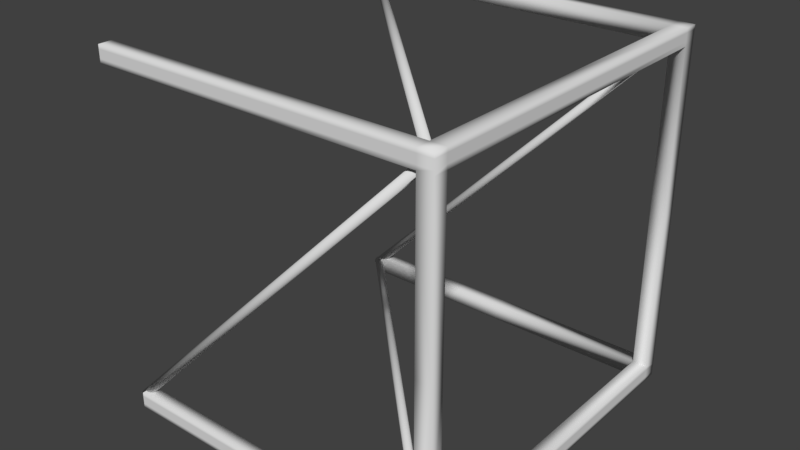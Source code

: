 # Source: Girder.blend  (saved by Blender 2.79.0; exported with 4.5.12 LTS)
import bpy
from mathutils import Matrix  # noqa: F401  (used for matrix-valued properties, if any)

bpy.ops.wm.read_factory_settings(use_empty=True)
scene = bpy.context.scene
scene.name = 'Scene'

# ---- collections
col_collection_1 = bpy.data.collections.new('Collection 1'); scene.collection.children.link(col_collection_1)

# ---- materials (node trees are filled in below, after node groups)
mat_metal = bpy.data.materials.new('Metal')
mat_metal.alpha_threshold = 0.0
mat_metal.use_transparent_shadow = False
mat_metal.diffuse_color = (0.7484, 0.7484, 0.7484, 1.0)
mat_metal.roughness = 0.5
mat_metal.line_color = (0.0, 0.0, 0.0, 1.0)

# ---- material node trees

# ---- world
world_world = bpy.data.worlds.new('World'); scene.world = world_world
world_world.color = (0.05088, 0.05088, 0.05088)
world_world.use_sun_shadow = False
world_world.sun_shadow_jitter_overblur = 0.0
world_world.cycles.sampling_method = 'MANUAL'
world_world.light_settings.ao_factor = 0.16

# ---- meshes
me_cube = bpy.data.meshes.new('Cube')
me_cube.from_pydata([(0.9548, 0.9482, -0.9507), (0.9548, -0.9482, -0.9507), (0.9548, 0.9482, -0.864), (0.9548, -0.9482, -0.864), (0.9548, -5.974e-08, -0.9507), (0.0001951, 0.9482, -0.9507), (0.9548, 0.9482, -0.9073), (0.000195, -0.9482, -0.9507), (0.9548, -0.9482, -0.9073), (0.9548, -5.366e-07, -0.864), (0.0001952, 0.9482, -0.864), (0.0001944, -0.9482, -0.864), (0.0001952, 0.9482, -0.9073), (0.0001947, -0.9482, -0.9073), (0.9548, -2.982e-07, -0.9073), (0.9548, -0.875, -0.9507), (-0.8748, 0.9482, -0.9507), (0.9548, 0.9482, -0.8856), (-0.8748, -0.9482, -0.9507), (0.9548, -0.9482, -0.8856), (0.9548, -0.875, -0.864), (-0.8748, 0.9482, -0.864), (-0.8748, -0.9482, -0.864), (0.9548, 0.875, -0.9507), (0.8752, 0.9482, -0.9507), (0.9548, 0.9482, -0.929), (0.8752, -0.9482, -0.9507), (0.9548, -0.9482, -0.929), (0.9548, 0.875, -0.864), (0.8752, 0.9482, -0.864), (0.8752, -0.9482, -0.864), (-0.8748, 0.9482, -0.9073), (0.8752, 0.9482, -0.9073), (0.0001952, 0.9482, -0.8856), (0.0001952, 0.9482, -0.929), (-0.8748, -0.9482, -0.9073), (0.8752, -0.9482, -0.9073), (0.0001948, -0.9482, -0.929), (0.0001946, -0.9482, -0.8856), (0.9548, -0.875, -0.9073), (0.9548, 0.875, -0.9073), (0.9548, -1.789e-07, -0.929), (0.9548, -4.174e-07, -0.8856), (0.0001946, -0.875, -0.864), (0.000195, 0.875, -0.864), (0.8752, -3.578e-07, -0.864), (0.8752, 2.967e-08, -0.9507), (0.0001951, 0.875, -0.9507), (0.000195, -0.875, -0.9507), (0.8752, -0.875, -0.9507), (0.8752, 0.875, -0.9507), (-0.8748, 0.875, -0.9507), (-0.8748, 0.875, -0.864), (0.8752, 0.875, -0.864), (0.8752, -0.875, -0.864), (0.9548, 0.875, -0.8856), (0.9548, 0.875, -0.929), (0.9548, -0.875, -0.929), (0.8752, -0.9482, -0.8856), (0.8752, -0.9482, -0.929), (-0.8748, -0.9482, -0.929), (0.8752, 0.9482, -0.929), (0.8752, 0.9482, -0.8856), (-0.8748, 0.9482, -0.8856), (-0.8748, 0.9482, -0.929), (-0.8748, -0.9482, -0.8856), (0.9548, -0.875, -0.8856), (-0.8748, -0.875, -0.864), (-0.8748, -0.875, -0.9507), (0.9548, 0.9482, 0.9507), (0.9548, -0.9482, 0.9507), (0.9548, 0.9482, 0.864), (0.9548, -0.9482, 0.864), (0.9548, -5.974e-08, 0.9507), (0.0001951, 0.9482, 0.9507), (0.9548, 0.9482, 0.9073), (0.000195, -0.9482, 0.9507), (0.9548, -0.9482, 0.9073), (0.9548, -5.366e-07, 0.864), (0.0001952, 0.9482, 0.864), (0.0001944, -0.9482, 0.864), (0.0001952, 0.9482, 0.9073), (0.0001947, -0.9482, 0.9073), (0.9548, -2.982e-07, 0.9073), (0.9548, -0.875, 0.9507), (-0.8748, 0.9482, 0.9507), (0.9548, 0.9482, 0.8856), (-0.8748, -0.9482, 0.9507), (0.9548, -0.9482, 0.8856), (0.9548, -0.875, 0.864), (-0.8748, 0.9482, 0.864), (-0.8748, -0.9482, 0.864), (0.9548, 0.875, 0.9507), (0.8752, 0.9482, 0.9507), (0.9548, 0.9482, 0.929), (0.8752, -0.9482, 0.9507), (0.9548, -0.9482, 0.929), (0.9548, 0.875, 0.864), (0.8752, 0.9482, 0.864), (0.8752, -0.9482, 0.864), (-0.8748, 0.9482, 0.9073), (0.8752, 0.9482, 0.9073), (0.0001952, 0.9482, 0.8856), (0.0001952, 0.9482, 0.929), (-0.8748, -0.9482, 0.9073), (0.8752, -0.9482, 0.9073), (0.0001948, -0.9482, 0.929), (0.0001946, -0.9482, 0.8856), (0.9548, -0.875, 0.9073), (0.9548, 0.875, 0.9073), (0.9548, -1.789e-07, 0.929), (0.9548, -4.174e-07, 0.8856), (0.0001946, -0.875, 0.864), (0.000195, 0.875, 0.864), (0.8752, -3.578e-07, 0.864), (0.8752, 2.967e-08, 0.9507), (0.0001951, 0.875, 0.9507), (0.000195, -0.875, 0.9507), (0.8752, -0.875, 0.9507), (0.8752, 0.875, 0.9507), (-0.8748, 0.875, 0.9507), (-0.8748, 0.875, 0.864), (0.8752, 0.875, 0.864), (0.8752, -0.875, 0.864), (0.9548, 0.875, 0.8856), (0.9548, 0.875, 0.929), (0.9548, -0.875, 0.929), (0.8752, -0.9482, 0.8856), (0.8752, -0.9482, 0.929), (-0.8748, -0.9482, 0.929), (0.8752, 0.9482, 0.929), (0.8752, 0.9482, 0.8856), (-0.8748, 0.9482, 0.8856), (-0.8748, 0.9482, 0.929), (-0.8748, -0.9482, 0.8856), (0.9548, -0.875, 0.8856), (-0.8748, -0.875, 0.864), (-0.8748, -0.875, 0.9507), (0.9548, 0.9482, 0.0), (0.9548, -0.9482, 0.0), (0.9548, -0.875, 0.0), (0.9548, 0.875, 0.0), (0.8752, 0.9482, 0.0), (0.8752, -0.9482, 0.0), (0.8752, 0.875, 0.0), (0.8752, -0.875, 0.0), (0.9093, -0.88, 0.9093), (-0.9093, -0.88, -0.9093), (0.9175, -0.8831, 0.9011), (-0.9011, -0.8831, -0.9175), (0.9235, -0.8916, 0.8951), (-0.8951, -0.8916, -0.9235), (0.9257, -0.9032, 0.893), (-0.893, -0.9032, -0.9257), (0.9235, -0.9148, 0.8951), (-0.8951, -0.9148, -0.9235), (0.9175, -0.9232, 0.9011), (-0.9011, -0.9232, -0.9175), (0.9093, -0.9263, 0.9093), (-0.9093, -0.9263, -0.9093), (0.9011, -0.9232, 0.9175), (-0.9175, -0.9232, -0.9011), (0.8951, -0.9148, 0.9235), (-0.9235, -0.9148, -0.8951), (0.893, -0.9032, 0.9257), (-0.9257, -0.9032, -0.893), (0.8951, -0.8916, 0.9235), (-0.9235, -0.8916, -0.8951), (0.9011, -0.8831, 0.9175), (-0.9175, -0.8831, -0.9011), (0.9093, -0.9125, 0.9232), (-0.9093, 0.9061, 0.9232), (0.9175, -0.9043, 0.9201), (-0.9011, 0.9143, 0.9201), (0.9235, -0.8983, 0.9116), (-0.8951, 0.9203, 0.9116), (0.9257, -0.8961, 0.9), (-0.893, 0.9225, 0.9), (0.9235, -0.8983, 0.8884), (-0.8951, 0.9203, 0.8884), (0.9175, -0.9043, 0.8799), (-0.9011, 0.9143, 0.8799), (0.9093, -0.9125, 0.8768), (-0.9093, 0.9061, 0.8768), (0.9011, -0.9207, 0.8799), (-0.9175, 0.8979, 0.8799), (0.8951, -0.9267, 0.8884), (-0.9235, 0.892, 0.8884), (0.893, -0.9289, 0.9), (-0.9257, 0.8898, 0.9), (0.8951, -0.9267, 0.9116), (-0.9235, 0.892, 0.9116), (0.9011, -0.9207, 0.9201), (-0.9175, 0.8979, 0.9201), (0.9093, -0.9125, -0.8768), (-0.9093, 0.9061, -0.8768), (0.9175, -0.9043, -0.8799), (-0.9011, 0.9143, -0.8799), (0.9235, -0.8983, -0.8884), (-0.8951, 0.9203, -0.8884), (0.9257, -0.8961, -0.9), (-0.893, 0.9225, -0.9), (0.9235, -0.8983, -0.9116), (-0.8951, 0.9203, -0.9116), (0.9175, -0.9043, -0.9201), (-0.9011, 0.9143, -0.9201), (0.9093, -0.9125, -0.9232), (-0.9093, 0.9061, -0.9232), (0.9011, -0.9207, -0.9201), (-0.9175, 0.8979, -0.9201), (0.8951, -0.9267, -0.9116), (-0.9235, 0.892, -0.9116), (0.893, -0.9289, -0.9), (-0.9257, 0.8898, -0.9), (0.8951, -0.9267, -0.8884), (-0.9235, 0.892, -0.8884), (0.9011, -0.9207, -0.8799), (-0.9175, 0.8979, -0.8799), (0.9093, 0.92, 0.9093), (-0.9093, 0.92, -0.9093), (0.9175, 0.9169, 0.9011), (-0.9011, 0.9169, -0.9175), (0.9235, 0.9084, 0.8951), (-0.8951, 0.9084, -0.9235), (0.9257, 0.8968, 0.893), (-0.893, 0.8968, -0.9257), (0.9235, 0.8852, 0.8951), (-0.8951, 0.8852, -0.9235), (0.9175, 0.8768, 0.9011), (-0.9011, 0.8768, -0.9175), (0.9093, 0.8737, 0.9093), (-0.9093, 0.8737, -0.9093), (0.9011, 0.8768, 0.9175), (-0.9175, 0.8768, -0.9011), (0.8951, 0.8852, 0.9235), (-0.9235, 0.8852, -0.8951), (0.893, 0.8968, 0.9257), (-0.9257, 0.8968, -0.893), (0.8951, 0.9084, 0.9235), (-0.9235, 0.9084, -0.8951), (0.9011, 0.9169, 0.9175), (-0.9175, 0.9169, -0.9011)], [], [(66, 20, 3, 19), (62, 32, 12, 33), (61, 24, 5, 34), (59, 36, 13, 37), (58, 30, 11, 38), (57, 39, 8, 27), (56, 40, 14, 41), (55, 28, 9, 42), (54, 43, 11, 30), (49, 26, 7, 48), (4, 15, 49, 46), (15, 1, 26, 49), (24, 50, 47, 5), (0, 23, 50, 24), (23, 4, 46, 50), (5, 47, 51, 16), (10, 21, 52, 44), (28, 53, 45, 9), (29, 10, 44, 53), (9, 45, 54, 20), (40, 55, 42, 14), (6, 17, 55, 40), (17, 2, 28, 55), (23, 56, 41, 4), (0, 25, 56, 23), (25, 6, 40, 56), (15, 57, 27, 1), (4, 41, 57, 15), (41, 14, 39, 57), (36, 58, 38, 13), (8, 19, 58, 36), (19, 3, 30, 58), (26, 59, 37, 7), (1, 27, 59, 26), (27, 8, 36, 59), (7, 37, 60, 18), (37, 13, 35, 60), (32, 61, 34, 12), (6, 25, 61, 32), (25, 0, 24, 61), (29, 62, 33, 10), (2, 17, 62, 29), (17, 6, 32, 62), (10, 33, 63, 21), (33, 12, 31, 63), (12, 34, 64, 31), (34, 5, 16, 64), (13, 38, 65, 35), (38, 11, 22, 65), (39, 66, 19, 8), (14, 42, 66, 39), (42, 9, 20, 66), (43, 67, 22, 11), (48, 7, 18, 68), (67, 43, 54, 49, 48, 68), (49, 54, 45, 53, 50, 46), (52, 51, 47, 50, 53, 44), (2, 29, 142, 138), (54, 30, 143, 145), (30, 3, 139, 143), (3, 20, 140, 139), (20, 54, 145, 140), (29, 53, 144, 142), (53, 28, 141, 144), (28, 2, 138, 141), (135, 88, 72, 89), (131, 102, 81, 101), (130, 103, 74, 93), (128, 106, 82, 105), (127, 107, 80, 99), (126, 96, 77, 108), (125, 110, 83, 109), (124, 111, 78, 97), (123, 99, 80, 112), (118, 117, 76, 95), (73, 115, 118, 84), (84, 118, 95, 70), (93, 74, 116, 119), (69, 93, 119, 92), (92, 119, 115, 73), (74, 85, 120, 116), (79, 113, 121, 90), (97, 78, 114, 122), (98, 122, 113, 79), (78, 89, 123, 114), (109, 83, 111, 124), (75, 109, 124, 86), (86, 124, 97, 71), (92, 73, 110, 125), (69, 92, 125, 94), (94, 125, 109, 75), (84, 70, 96, 126), (73, 84, 126, 110), (110, 126, 108, 83), (105, 82, 107, 127), (77, 105, 127, 88), (88, 127, 99, 72), (95, 76, 106, 128), (70, 95, 128, 96), (96, 128, 105, 77), (76, 87, 129, 106), (106, 129, 104, 82), (101, 81, 103, 130), (75, 101, 130, 94), (94, 130, 93, 69), (98, 79, 102, 131), (71, 98, 131, 86), (86, 131, 101, 75), (79, 90, 132, 102), (102, 132, 100, 81), (81, 100, 133, 103), (103, 133, 85, 74), (82, 104, 134, 107), (107, 134, 91, 80), (108, 77, 88, 135), (83, 108, 135, 111), (111, 135, 89, 78), (112, 80, 91, 136), (117, 137, 87, 76), (136, 137, 117, 118, 123, 112), (118, 115, 119, 122, 114, 123), (121, 113, 122, 119, 116, 120), (71, 138, 142, 98), (123, 145, 143, 99), (99, 143, 139, 72), (72, 139, 140, 89), (89, 140, 145, 123), (98, 142, 144, 122), (122, 144, 141, 97), (97, 141, 138, 71), (146, 147, 149, 148), (148, 149, 151, 150), (150, 151, 153, 152), (152, 153, 155, 154), (154, 155, 157, 156), (156, 157, 159, 158), (158, 159, 161, 160), (160, 161, 163, 162), (162, 163, 165, 164), (164, 165, 167, 166), (149, 147, 169, 167, 165, 163, 161, 159, 157, 155, 153, 151), (166, 167, 169, 168), (168, 169, 147, 146), (146, 148, 150, 152, 154, 156, 158, 160, 162, 164, 166, 168), (170, 171, 173, 172), (172, 173, 175, 174), (174, 175, 177, 176), (176, 177, 179, 178), (178, 179, 181, 180), (180, 181, 183, 182), (182, 183, 185, 184), (184, 185, 187, 186), (186, 187, 189, 188), (188, 189, 191, 190), (173, 171, 193, 191, 189, 187, 185, 183, 181, 179, 177, 175), (190, 191, 193, 192), (192, 193, 171, 170), (170, 172, 174, 176, 178, 180, 182, 184, 186, 188, 190, 192), (194, 195, 197, 196), (196, 197, 199, 198), (198, 199, 201, 200), (200, 201, 203, 202), (202, 203, 205, 204), (204, 205, 207, 206), (206, 207, 209, 208), (208, 209, 211, 210), (210, 211, 213, 212), (212, 213, 215, 214), (197, 195, 217, 215, 213, 211, 209, 207, 205, 203, 201, 199), (214, 215, 217, 216), (216, 217, 195, 194), (194, 196, 198, 200, 202, 204, 206, 208, 210, 212, 214, 216), (218, 219, 221, 220), (220, 221, 223, 222), (222, 223, 225, 224), (224, 225, 227, 226), (226, 227, 229, 228), (228, 229, 231, 230), (230, 231, 233, 232), (232, 233, 235, 234), (234, 235, 237, 236), (236, 237, 239, 238), (221, 219, 241, 239, 237, 235, 233, 231, 229, 227, 225, 223), (238, 239, 241, 240), (240, 241, 219, 218), (218, 220, 222, 224, 226, 228, 230, 232, 234, 236, 238, 240)])
me_cube.polygons.foreach_set('use_smooth', [True] * 186)
me_cube.materials.append(mat_metal)
me_cube.use_remesh_preserve_volume = False
me_cube.use_remesh_preserve_attributes = False
me_cube.use_mirror_vertex_groups = False
me_cube.update()

# ---- objects
ob_cube = bpy.data.objects.new('Cube', me_cube)

# ---- transforms, parenting, visibility, modifiers, constraints
ob_cube.location = (0.0, 0.0, 0.0)
ob_cube.lock_rotations_4d = False
ob_cube.empty_display_type = 'ARROWS'
ob_cube.lineart.crease_threshold = 0.0
_m = ob_cube.modifiers.new('Array', 'ARRAY')
_m.count = 1
_m.constant_offset_displace = (0.0, 0.0, 0.0)
_m.relative_offset_displace = (-0.9724, 0.0, 0.0)

# ---- collection membership
col_collection_1.objects.link(ob_cube)

# ---- scene / render settings (as saved in the file)
scene.frame_start = 1; scene.frame_end = 250; scene.frame_set(1)
scene.render.engine = 'BLENDER_EEVEE_NEXT'
scene.render.dither_intensity = 0.0
scene.cycles.use_denoising = False
scene.cycles.samples = 128
scene.cycles.sampling_pattern = 'TABULATED_SOBOL'
scene.cycles.use_adaptive_sampling = False
scene.cycles.use_light_tree = False
scene.cycles.blur_glossy = 0.0
scene.cycles.sample_clamp_indirect = 0.0
scene.view_settings.view_transform = 'Standard'
bpy.context.view_layer.update()

# ---- added for rendering (the .blend has no active camera and no usable light): camera, sun
cam_auto = bpy.data.cameras.new('AutoCamera')
cam_auto.lens = 50.0
cam_auto.sensor_width = 36.0
cam_auto.clip_end = 1000.0
ob_auto_camera = bpy.data.objects.new('AutoCamera', cam_auto)
scene.collection.objects.link(ob_auto_camera)
ob_auto_camera.location = (3.04781, -3.63989, 2.42659)
ob_auto_camera.rotation_euler = (1.09748, -7.21219e-08, 0.694738)
scene.camera = ob_auto_camera
light_auto_sun = bpy.data.lights.new('AutoSun', 'SUN')
light_auto_sun.energy = 3.0
light_auto_sun.angle = 0.0523599
ob_auto_sun = bpy.data.objects.new('AutoSun', light_auto_sun)
scene.collection.objects.link(ob_auto_sun)
ob_auto_sun.rotation_euler = (0.872665, 0.174533, 0.523599)
bpy.context.view_layer.update()
